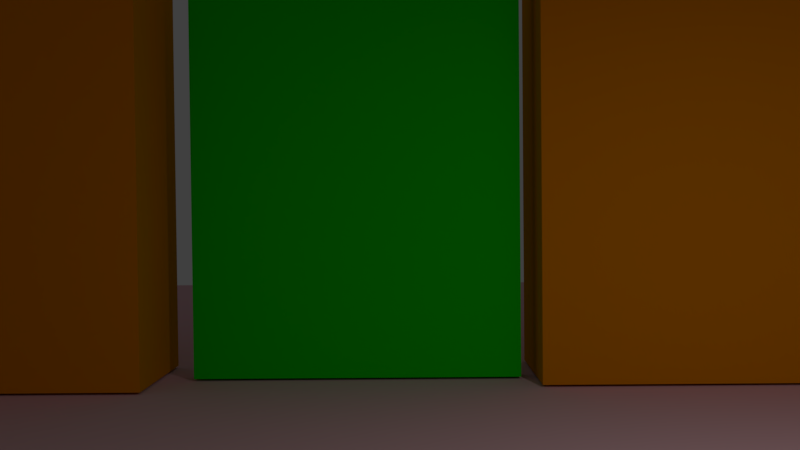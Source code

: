 # Source: bge_7_4_room.blend  (saved by Blender 2.77.0; exported with 4.5.12 LTS)
import bpy
from mathutils import Matrix  # noqa: F401  (used for matrix-valued properties, if any)

bpy.ops.wm.read_factory_settings(use_empty=True)
scene = bpy.context.scene
scene.name = 'Scene'

# ---- collections
col_collection_1 = bpy.data.collections.new('Collection 1'); scene.collection.children.link(col_collection_1)

# ---- materials (node trees are filled in below, after node groups)
mat_monkeymat = bpy.data.materials.new('monkeyMat')
mat_monkeymat.alpha_threshold = 0.0
mat_monkeymat.use_transparent_shadow = False
mat_monkeymat.diffuse_color = (0.0, 0.4322, 0.8, 1.0)
mat_monkeymat.roughness = 0.5
mat_doormat = bpy.data.materials.new('doorMat')
mat_doormat.alpha_threshold = 0.0
mat_doormat.use_transparent_shadow = False
mat_doormat.diffuse_color = (0.006271, 0.8, 0.0, 1.0)
mat_doormat.roughness = 0.5
mat_wallmat = bpy.data.materials.new('wallMat')
mat_wallmat.alpha_threshold = 0.0
mat_wallmat.use_transparent_shadow = False
mat_wallmat.diffuse_color = (0.8, 0.289, 0.0001748, 1.0)
mat_wallmat.roughness = 0.5
mat_floormat = bpy.data.materials.new('floorMat')
mat_floormat.alpha_threshold = 0.0
mat_floormat.use_transparent_shadow = False
mat_floormat.diffuse_color = (0.8, 0.4969, 0.5513, 1.0)
mat_floormat.roughness = 0.5
mat_playermat = bpy.data.materials.new('playerMat')
mat_playermat.alpha_threshold = 0.0
mat_playermat.use_transparent_shadow = False
mat_playermat.diffuse_color = (0.8, 0.01269, 0.004721, 1.0)
mat_playermat.roughness = 0.5
mat_playermat.line_color = (0.0, 0.0, 0.0, 1.0)

# ---- material node trees

# ---- world
world_world = bpy.data.worlds.new('World'); scene.world = world_world
world_world.color = (0.05088, 0.05088, 0.05088)
world_world.use_sun_shadow = False
world_world.sun_shadow_jitter_overblur = 0.0
world_world.cycles.sampling_method = 'MANUAL'

# ---- cameras
cam_camera = bpy.data.cameras.new('Camera')
cam_camera.clip_end = 100.0
cam_camera.lens = 35.0
cam_camera.sensor_width = 32.0
cam_camera.sensor_height = 18.0
cam_camera.ortho_scale = 7.314
cam_camera.dof.focus_distance = 0.0
cam_camera.dof.aperture_fstop = 128.0

# ---- lights
light_lamp = bpy.data.lights.new('Lamp', 'AREA')
light_lamp.transmission_factor = 0.0
light_lamp.cutoff_distance = 30.0
light_lamp.energy = 78.54
light_lamp.shadow_buffer_clip_start = 1.001
light_lamp.shadow_soft_size = 0.1
light_lamp.shadow_maximum_resolution = 0.006
light_lamp.use_absolute_resolution = True
light_lamp.shape = 'RECTANGLE'
light_lamp.size = 0.1
light_lamp.size_y = 0.1

# ---- meshes
me_suzanne = bpy.data.meshes.new('Suzanne')
me_suzanne.from_pydata([(0.4375, -0.7656, 0.1641), (-0.4375, -0.7656, 0.1641), (0.5, -0.6875, 0.09375), (-0.5, -0.6875, 0.09375), (0.5469, -0.5781, 0.05469), (-0.5469, -0.5781, 0.05469), (0.3516, -0.6172, -0.02344), (-0.3516, -0.6172, -0.02344), (0.3516, -0.7188, 0.03125), (-0.3516, -0.7188, 0.03125), (0.3516, -0.7812, 0.1328), (-0.3516, -0.7812, 0.1328), (0.2734, -0.7969, 0.1641), (-0.2734, -0.7969, 0.1641), (0.2031, -0.7422, 0.09375), (-0.2031, -0.7422, 0.09375), (0.1562, -0.6484, 0.05469), (-0.1562, -0.6484, 0.05469), (0.07812, -0.6562, 0.2422), (-0.07812, -0.6562, 0.2422), (0.1406, -0.7422, 0.2422), (-0.1406, -0.7422, 0.2422), (0.2422, -0.7969, 0.2422), (-0.2422, -0.7969, 0.2422), (0.2734, -0.7969, 0.3281), (-0.2734, -0.7969, 0.3281), (0.2031, -0.7422, 0.3906), (-0.2031, -0.7422, 0.3906), (0.1562, -0.6484, 0.4375), (-0.1562, -0.6484, 0.4375), (0.3516, -0.6172, 0.5156), (-0.3516, -0.6172, 0.5156), (0.3516, -0.7188, 0.4531), (-0.3516, -0.7188, 0.4531), (0.3516, -0.7812, 0.3594), (-0.3516, -0.7812, 0.3594), (0.4375, -0.7656, 0.3281), (-0.4375, -0.7656, 0.3281), (0.5, -0.6875, 0.3906), (-0.5, -0.6875, 0.3906), (0.5469, -0.5781, 0.4375), (-0.5469, -0.5781, 0.4375), (0.625, -0.5625, 0.2422), (-0.625, -0.5625, 0.2422), (0.5625, -0.6719, 0.2422), (-0.5625, -0.6719, 0.2422), (0.4688, -0.7578, 0.2422), (-0.4688, -0.7578, 0.2422), (0.4766, -0.7734, 0.2422), (-0.4766, -0.7734, 0.2422), (0.4453, -0.7812, 0.3359), (-0.4453, -0.7812, 0.3359), (0.3516, -0.8047, 0.375), (-0.3516, -0.8047, 0.375), (0.2656, -0.8203, 0.3359), (-0.2656, -0.8203, 0.3359), (0.2266, -0.8203, 0.2422), (-0.2266, -0.8203, 0.2422), (0.2656, -0.8203, 0.1562), (-0.2656, -0.8203, 0.1562), (0.3516, -0.8281, 0.2422), (-0.3516, -0.8281, 0.2422), (0.3516, -0.8047, 0.1172), (-0.3516, -0.8047, 0.1172), (0.4453, -0.7812, 0.1562), (-0.4453, -0.7812, 0.1562), (0.0, -0.7422, 0.4297), (0.0, -0.8203, 0.3516), (0.0, -0.7344, -0.6797), (0.0, -0.7812, -0.3203), (0.0, -0.7969, -0.1875), (0.0, -0.7188, -0.7734), (0.0, -0.6016, 0.4062), (0.0, -0.5703, 0.5703), (0.0, 0.5469, 0.8984), (0.0, 0.8516, 0.5625), (0.0, 0.8281, 0.07031), (0.0, 0.3516, -0.3828), (0.2031, -0.5625, -0.1875), (-0.2031, -0.5625, -0.1875), (0.3125, -0.5703, -0.4375), (-0.3125, -0.5703, -0.4375), (0.3516, -0.5703, -0.6953), (-0.3516, -0.5703, -0.6953), (0.3672, -0.5312, -0.8906), (-0.3672, -0.5312, -0.8906), (0.3281, -0.5234, -0.9453), (-0.3281, -0.5234, -0.9453), (0.1797, -0.5547, -0.9688), (-0.1797, -0.5547, -0.9688), (0.0, -0.5781, -0.9844), (0.4375, -0.5312, -0.1406), (-0.4375, -0.5312, -0.1406), (0.6328, -0.5391, -0.03906), (-0.6328, -0.5391, -0.03906), (0.8281, -0.4453, 0.1484), (-0.8281, -0.4453, 0.1484), (0.8594, -0.5938, 0.4297), (-0.8594, -0.5938, 0.4297), (0.7109, -0.625, 0.4844), (-0.7109, -0.625, 0.4844), (0.4922, -0.6875, 0.6016), (-0.4922, -0.6875, 0.6016), (0.3203, -0.7344, 0.7578), (-0.3203, -0.7344, 0.7578), (0.1562, -0.7578, 0.7188), (-0.1562, -0.7578, 0.7188), (0.0625, -0.75, 0.4922), (-0.0625, -0.75, 0.4922), (0.1641, -0.7734, 0.4141), (-0.1641, -0.7734, 0.4141), (0.125, -0.7656, 0.3047), (-0.125, -0.7656, 0.3047), (0.2031, -0.7422, 0.09375), (-0.2031, -0.7422, 0.09375), (0.375, -0.7031, 0.01562), (-0.375, -0.7031, 0.01562), (0.4922, -0.6719, 0.0625), (-0.4922, -0.6719, 0.0625), (0.625, -0.6484, 0.1875), (-0.625, -0.6484, 0.1875), (0.6406, -0.6484, 0.2969), (-0.6406, -0.6484, 0.2969), (0.6016, -0.6641, 0.375), (-0.6016, -0.6641, 0.375), (0.4297, -0.7188, 0.4375), (-0.4297, -0.7188, 0.4375), (0.25, -0.7578, 0.4688), (-0.25, -0.7578, 0.4688), (0.0, -0.7344, -0.7656), (0.1094, -0.7344, -0.7188), (-0.1094, -0.7344, -0.7188), (0.1172, -0.7109, -0.8359), (-0.1172, -0.7109, -0.8359), (0.0625, -0.6953, -0.8828), (-0.0625, -0.6953, -0.8828), (0.0, -0.6875, -0.8906), (0.0, -0.75, -0.1953), (0.0, -0.7422, -0.1406), (0.1016, -0.7422, -0.1484), (-0.1016, -0.7422, -0.1484), (0.125, -0.75, -0.2266), (-0.125, -0.75, -0.2266), (0.08594, -0.7422, -0.2891), (-0.08594, -0.7422, -0.2891), (0.3984, -0.6719, -0.04688), (-0.3984, -0.6719, -0.04688), (0.6172, -0.625, 0.05469), (-0.6172, -0.625, 0.05469), (0.7266, -0.6016, 0.2031), (-0.7266, -0.6016, 0.2031), (0.7422, -0.6562, 0.375), (-0.7422, -0.6562, 0.375), (0.6875, -0.7266, 0.4141), (-0.6875, -0.7266, 0.4141), (0.4375, -0.7969, 0.5469), (-0.4375, -0.7969, 0.5469), (0.3125, -0.8359, 0.6406), (-0.3125, -0.8359, 0.6406), (0.2031, -0.8516, 0.6172), (-0.2031, -0.8516, 0.6172), (0.1016, -0.8438, 0.4297), (-0.1016, -0.8438, 0.4297), (0.125, -0.8125, -0.1016), (-0.125, -0.8125, -0.1016), (0.2109, -0.7109, -0.4453), (-0.2109, -0.7109, -0.4453), (0.25, -0.6875, -0.7031), (-0.25, -0.6875, -0.7031), (0.2656, -0.6641, -0.8203), (-0.2656, -0.6641, -0.8203), (0.2344, -0.6328, -0.9141), (-0.2344, -0.6328, -0.9141), (0.1641, -0.6328, -0.9297), (-0.1641, -0.6328, -0.9297), (0.0, -0.6406, -0.9453), (0.0, -0.7266, 0.04688), (0.0, -0.7656, 0.2109), (0.3281, -0.7422, 0.4766), (-0.3281, -0.7422, 0.4766), (0.1641, -0.75, 0.1406), (-0.1641, -0.75, 0.1406), (0.1328, -0.7578, 0.2109), (-0.1328, -0.7578, 0.2109), (0.1172, -0.7344, -0.6875), (-0.1172, -0.7344, -0.6875), (0.07812, -0.75, -0.4453), (-0.07812, -0.75, -0.4453), (0.0, -0.75, -0.4453), (0.0, -0.7422, -0.3281), (0.09375, -0.7812, -0.2734), (-0.09375, -0.7812, -0.2734), (0.1328, -0.7969, -0.2266), (-0.1328, -0.7969, -0.2266), (0.1094, -0.7812, -0.1328), (-0.1094, -0.7812, -0.1328), (0.03906, -0.7812, -0.125), (-0.03906, -0.7812, -0.125), (0.0, -0.8281, -0.2031), (0.04688, -0.8125, -0.1484), (-0.04688, -0.8125, -0.1484), (0.09375, -0.8125, -0.1562), (-0.09375, -0.8125, -0.1562), (0.1094, -0.8281, -0.2266), (-0.1094, -0.8281, -0.2266), (0.07812, -0.8047, -0.25), (-0.07812, -0.8047, -0.25), (0.0, -0.8047, -0.2891), (0.2578, -0.5547, -0.3125), (-0.2578, -0.5547, -0.3125), (0.1641, -0.7109, -0.2422), (-0.1641, -0.7109, -0.2422), (0.1797, -0.7109, -0.3125), (-0.1797, -0.7109, -0.3125), (0.2344, -0.5547, -0.25), (-0.2344, -0.5547, -0.25), (0.0, -0.6875, -0.875), (0.04688, -0.6875, -0.8672), (-0.04688, -0.6875, -0.8672), (0.09375, -0.7109, -0.8203), (-0.09375, -0.7109, -0.8203), (0.09375, -0.7266, -0.7422), (-0.09375, -0.7266, -0.7422), (0.0, -0.6562, -0.7812), (0.09375, -0.6641, -0.75), (-0.09375, -0.6641, -0.75), (0.09375, -0.6406, -0.8125), (-0.09375, -0.6406, -0.8125), (0.04688, -0.6328, -0.8516), (-0.04688, -0.6328, -0.8516), (0.0, -0.6328, -0.8594), (0.1719, -0.7812, 0.2188), (-0.1719, -0.7812, 0.2188), (0.1875, -0.7734, 0.1562), (-0.1875, -0.7734, 0.1562), (0.3359, -0.7578, 0.4297), (-0.3359, -0.7578, 0.4297), (0.2734, -0.7734, 0.4219), (-0.2734, -0.7734, 0.4219), (0.4219, -0.7734, 0.3984), (-0.4219, -0.7734, 0.3984), (0.5625, -0.6953, 0.3516), (-0.5625, -0.6953, 0.3516), (0.5859, -0.6875, 0.2891), (-0.5859, -0.6875, 0.2891), (0.5781, -0.6797, 0.1953), (-0.5781, -0.6797, 0.1953), (0.4766, -0.7188, 0.1016), (-0.4766, -0.7188, 0.1016), (0.375, -0.7422, 0.0625), (-0.375, -0.7422, 0.0625), (0.2266, -0.7812, 0.1094), (-0.2266, -0.7812, 0.1094), (0.1797, -0.7812, 0.2969), (-0.1797, -0.7812, 0.2969), (0.2109, -0.7812, 0.375), (-0.2109, -0.7812, 0.375), (0.2344, -0.7578, 0.3594), (-0.2344, -0.7578, 0.3594), (0.1953, -0.7578, 0.2969), (-0.1953, -0.7578, 0.2969), (0.2422, -0.7578, 0.125), (-0.2422, -0.7578, 0.125), (0.375, -0.7266, 0.08594), (-0.375, -0.7266, 0.08594), (0.4609, -0.7031, 0.1172), (-0.4609, -0.7031, 0.1172), (0.5469, -0.6719, 0.2109), (-0.5469, -0.6719, 0.2109), (0.5547, -0.6719, 0.2812), (-0.5547, -0.6719, 0.2812), (0.5312, -0.6797, 0.3359), (-0.5312, -0.6797, 0.3359), (0.4141, -0.75, 0.3906), (-0.4141, -0.75, 0.3906), (0.2812, -0.7656, 0.3984), (-0.2812, -0.7656, 0.3984), (0.3359, -0.75, 0.4062), (-0.3359, -0.75, 0.4062), (0.2031, -0.75, 0.1719), (-0.2031, -0.75, 0.1719), (0.1953, -0.75, 0.2266), (-0.1953, -0.75, 0.2266), (0.1094, -0.6094, 0.4609), (-0.1094, -0.6094, 0.4609), (0.1953, -0.6172, 0.6641), (-0.1953, -0.6172, 0.6641), (0.3359, -0.5938, 0.6875), (-0.3359, -0.5938, 0.6875), (0.4844, -0.5547, 0.5547), (-0.4844, -0.5547, 0.5547), (0.6797, -0.4922, 0.4531), (-0.6797, -0.4922, 0.4531), (0.7969, -0.4609, 0.4062), (-0.7969, -0.4609, 0.4062), (0.7734, -0.375, 0.1641), (-0.7734, -0.375, 0.1641), (0.6016, -0.4141, 0.0), (-0.6016, -0.4141, 0.0), (0.4375, -0.4688, -0.09375), (-0.4375, -0.4688, -0.09375), (0.0, -0.2891, 0.8984), (0.0, 0.07812, 0.9844), (0.0, 0.6719, -0.1953), (0.0, -0.1875, -0.4609), (0.0, -0.4609, -0.9766), (0.0, -0.3438, -0.8047), (0.0, -0.3203, -0.5703), (0.0, -0.2812, -0.4844), (0.8516, -0.05469, 0.2344), (-0.8516, -0.05469, 0.2344), (0.8594, 0.04688, 0.3203), (-0.8594, 0.04688, 0.3203), (0.7734, 0.4375, 0.2656), (-0.7734, 0.4375, 0.2656), (0.4609, 0.7031, 0.4375), (-0.4609, 0.7031, 0.4375), (0.7344, -0.07031, -0.04688), (-0.7344, -0.07031, -0.04688), (0.5938, 0.1641, -0.125), (-0.5938, 0.1641, -0.125), (0.6406, 0.4297, -0.007812), (-0.6406, 0.4297, -0.007812), (0.3359, 0.6641, 0.05469), (-0.3359, 0.6641, 0.05469), (0.2344, -0.4062, -0.3516), (-0.2344, -0.4062, -0.3516), (0.1797, -0.2578, -0.4141), (-0.1797, -0.2578, -0.4141), (0.2891, -0.3828, -0.7109), (-0.2891, -0.3828, -0.7109), (0.25, -0.3906, -0.5), (-0.25, -0.3906, -0.5), (0.3281, -0.3984, -0.9141), (-0.3281, -0.3984, -0.9141), (0.1406, -0.3672, -0.7578), (-0.1406, -0.3672, -0.7578), (0.125, -0.3594, -0.5391), (-0.125, -0.3594, -0.5391), (0.1641, -0.4375, -0.9453), (-0.1641, -0.4375, -0.9453), (0.2188, -0.4297, -0.2812), (-0.2188, -0.4297, -0.2812), (0.2109, -0.4688, -0.2266), (-0.2109, -0.4688, -0.2266), (0.2031, -0.5, -0.1719), (-0.2031, -0.5, -0.1719), (0.2109, -0.1641, -0.3906), (-0.2109, -0.1641, -0.3906), (0.2969, 0.2656, -0.3125), (-0.2969, 0.2656, -0.3125), (0.3438, 0.5391, -0.1484), (-0.3438, 0.5391, -0.1484), (0.4531, 0.3828, 0.8672), (-0.4531, 0.3828, 0.8672), (0.4531, 0.07031, 0.9297), (-0.4531, 0.07031, 0.9297), (0.4531, -0.2344, 0.8516), (-0.4531, -0.2344, 0.8516), (0.4609, -0.4297, 0.5234), (-0.4609, -0.4297, 0.5234), (0.7266, -0.3359, 0.4062), (-0.7266, -0.3359, 0.4062), (0.6328, -0.2812, 0.4531), (-0.6328, -0.2812, 0.4531), (0.6406, -0.05469, 0.7031), (-0.6406, -0.05469, 0.7031), (0.7969, -0.125, 0.5625), (-0.7969, -0.125, 0.5625), (0.7969, 0.1172, 0.6172), (-0.7969, 0.1172, 0.6172), (0.6406, 0.1953, 0.75), (-0.6406, 0.1953, 0.75), (0.6406, 0.4453, 0.6797), (-0.6406, 0.4453, 0.6797), (0.7969, 0.3594, 0.5391), (-0.7969, 0.3594, 0.5391), (0.6172, 0.5859, 0.3281), (-0.6172, 0.5859, 0.3281), (0.4844, 0.5469, 0.02344), (-0.4844, 0.5469, 0.02344), (0.8203, 0.2031, 0.3281), (-0.8203, 0.2031, 0.3281), (0.4062, -0.1484, -0.1719), (-0.4062, -0.1484, -0.1719), (0.4297, 0.2109, -0.1953), (-0.4297, 0.2109, -0.1953), (0.8906, 0.2344, 0.4062), (-0.8906, 0.2344, 0.4062), (0.7734, 0.125, -0.1406), (-0.7734, 0.125, -0.1406), (1.039, 0.3281, -0.1016), (-1.039, 0.3281, -0.1016), (1.281, 0.4297, 0.05469), (-1.281, 0.4297, 0.05469), (1.352, 0.4219, 0.3203), (-1.352, 0.4219, 0.3203), (1.234, 0.4219, 0.5078), (-1.234, 0.4219, 0.5078), (1.023, 0.3125, 0.4766), (-1.023, 0.3125, 0.4766), (1.016, 0.2891, 0.4141), (-1.016, 0.2891, 0.4141), (1.188, 0.3906, 0.4375), (-1.188, 0.3906, 0.4375), (1.266, 0.4062, 0.2891), (-1.266, 0.4062, 0.2891), (1.211, 0.4062, 0.07812), (-1.211, 0.4062, 0.07812), (1.031, 0.3047, -0.03906), (-1.031, 0.3047, -0.03906), (0.8281, 0.1328, -0.07031), (-0.8281, 0.1328, -0.07031), (0.9219, 0.2188, 0.3594), (-0.9219, 0.2188, 0.3594), (0.9453, 0.2891, 0.3047), (-0.9453, 0.2891, 0.3047), (0.8828, 0.2109, -0.02344), (-0.8828, 0.2109, -0.02344), (1.039, 0.3672, 0.0), (-1.039, 0.3672, 0.0), (1.188, 0.4453, 0.09375), (-1.188, 0.4453, 0.09375), (1.234, 0.4453, 0.25), (-1.234, 0.4453, 0.25), (1.172, 0.4375, 0.3594), (-1.172, 0.4375, 0.3594), (1.023, 0.3594, 0.3438), (-1.023, 0.3594, 0.3438), (0.8438, 0.2109, 0.2891), (-0.8438, 0.2109, 0.2891), (0.8359, 0.2734, 0.1719), (-0.8359, 0.2734, 0.1719), (0.7578, 0.2734, 0.09375), (-0.7578, 0.2734, 0.09375), (0.8203, 0.2734, 0.08594), (-0.8203, 0.2734, 0.08594), (0.8438, 0.2734, 0.01562), (-0.8438, 0.2734, 0.01562), (0.8125, 0.2734, -0.01562), (-0.8125, 0.2734, -0.01562), (0.7266, 0.07031, 0.0), (-0.7266, 0.07031, 0.0), (0.7188, 0.1719, -0.02344), (-0.7188, 0.1719, -0.02344), (0.7188, 0.1875, 0.03906), (-0.7188, 0.1875, 0.03906), (0.7969, 0.2109, 0.2031), (-0.7969, 0.2109, 0.2031), (0.8906, 0.2656, 0.2422), (-0.8906, 0.2656, 0.2422), (0.8906, 0.3203, 0.2344), (-0.8906, 0.3203, 0.2344), (0.8125, 0.3203, -0.01562), (-0.8125, 0.3203, -0.01562), (0.8516, 0.3203, 0.01562), (-0.8516, 0.3203, 0.01562), (0.8281, 0.3203, 0.07812), (-0.8281, 0.3203, 0.07812), (0.7656, 0.3203, 0.09375), (-0.7656, 0.3203, 0.09375), (0.8438, 0.3203, 0.1719), (-0.8438, 0.3203, 0.1719), (1.039, 0.4141, 0.3281), (-1.039, 0.4141, 0.3281), (1.188, 0.4844, 0.3438), (-1.188, 0.4844, 0.3438), (1.258, 0.4922, 0.2422), (-1.258, 0.4922, 0.2422), (1.211, 0.4844, 0.08594), (-1.211, 0.4844, 0.08594), (1.047, 0.4219, 0.0), (-1.047, 0.4219, 0.0), (0.8828, 0.2656, -0.01562), (-0.8828, 0.2656, -0.01562), (0.9531, 0.3438, 0.2891), (-0.9531, 0.3438, 0.2891), (0.8906, 0.3281, 0.1094), (-0.8906, 0.3281, 0.1094), (0.9375, 0.3359, 0.0625), (-0.9375, 0.3359, 0.0625), (1.0, 0.3672, 0.125), (-1.0, 0.3672, 0.125), (0.9609, 0.3516, 0.1719), (-0.9609, 0.3516, 0.1719), (1.016, 0.375, 0.2344), (-1.016, 0.375, 0.2344), (1.055, 0.3828, 0.1875), (-1.055, 0.3828, 0.1875), (1.109, 0.3906, 0.2109), (-1.109, 0.3906, 0.2109), (1.086, 0.3906, 0.2734), (-1.086, 0.3906, 0.2734), (1.023, 0.4844, 0.4375), (-1.023, 0.4844, 0.4375), (1.25, 0.5469, 0.4688), (-1.25, 0.5469, 0.4688), (1.367, 0.5, 0.2969), (-1.367, 0.5, 0.2969), (1.312, 0.5312, 0.05469), (-1.312, 0.5312, 0.05469), (1.039, 0.4922, -0.08594), (-1.039, 0.4922, -0.08594), (0.7891, 0.3281, -0.125), (-0.7891, 0.3281, -0.125), (0.8594, 0.3828, 0.3828), (-0.8594, 0.3828, 0.3828)], [], [(46, 0, 2, 44), (3, 1, 47, 45), (44, 2, 4, 42), (5, 3, 45, 43), (2, 8, 6, 4), (7, 9, 3, 5), (0, 10, 8, 2), (9, 11, 1, 3), (10, 12, 14, 8), (15, 13, 11, 9), (8, 14, 16, 6), (17, 15, 9, 7), (14, 20, 18, 16), (19, 21, 15, 17), (12, 22, 20, 14), (21, 23, 13, 15), (22, 24, 26, 20), (27, 25, 23, 21), (20, 26, 28, 18), (29, 27, 21, 19), (26, 32, 30, 28), (31, 33, 27, 29), (24, 34, 32, 26), (33, 35, 25, 27), (34, 36, 38, 32), (39, 37, 35, 33), (32, 38, 40, 30), (41, 39, 33, 31), (38, 44, 42, 40), (43, 45, 39, 41), (36, 46, 44, 38), (45, 47, 37, 39), (46, 36, 50, 48), (51, 37, 47, 49), (36, 34, 52, 50), (53, 35, 37, 51), (34, 24, 54, 52), (55, 25, 35, 53), (24, 22, 56, 54), (57, 23, 25, 55), (22, 12, 58, 56), (59, 13, 23, 57), (12, 10, 62, 58), (63, 11, 13, 59), (10, 0, 64, 62), (65, 1, 11, 63), (0, 46, 48, 64), (49, 47, 1, 65), (60, 64, 48), (49, 65, 61), (62, 64, 60), (61, 65, 63), (60, 58, 62), (63, 59, 61), (60, 56, 58), (59, 57, 61), (60, 54, 56), (57, 55, 61), (60, 52, 54), (55, 53, 61), (60, 50, 52), (53, 51, 61), (60, 48, 50), (51, 49, 61), (88, 173, 175, 90), (175, 174, 89, 90), (86, 171, 173, 88), (174, 172, 87, 89), (84, 169, 171, 86), (172, 170, 85, 87), (82, 167, 169, 84), (170, 168, 83, 85), (80, 165, 167, 82), (168, 166, 81, 83), (78, 91, 145, 163), (146, 92, 79, 164), (91, 93, 147, 145), (148, 94, 92, 146), (93, 95, 149, 147), (150, 96, 94, 148), (95, 97, 151, 149), (152, 98, 96, 150), (97, 99, 153, 151), (154, 100, 98, 152), (99, 101, 155, 153), (156, 102, 100, 154), (101, 103, 157, 155), (158, 104, 102, 156), (103, 105, 159, 157), (160, 106, 104, 158), (105, 107, 161, 159), (162, 108, 106, 160), (107, 66, 67, 161), (67, 66, 108, 162), (109, 127, 159, 161), (160, 128, 110, 162), (127, 178, 157, 159), (158, 179, 128, 160), (125, 155, 157, 178), (158, 156, 126, 179), (123, 153, 155, 125), (156, 154, 124, 126), (121, 151, 153, 123), (154, 152, 122, 124), (119, 149, 151, 121), (152, 150, 120, 122), (117, 147, 149, 119), (150, 148, 118, 120), (115, 145, 147, 117), (148, 146, 116, 118), (113, 163, 145, 115), (146, 164, 114, 116), (113, 180, 176, 163), (176, 181, 114, 164), (109, 161, 67, 111), (67, 162, 110, 112), (111, 67, 177, 182), (177, 67, 112, 183), (176, 180, 182, 177), (183, 181, 176, 177), (134, 136, 175, 173), (175, 136, 135, 174), (132, 134, 173, 171), (174, 135, 133, 172), (130, 132, 171, 169), (172, 133, 131, 170), (165, 186, 184, 167), (185, 187, 166, 168), (130, 169, 167, 184), (168, 170, 131, 185), (143, 189, 188, 186), (188, 189, 144, 187), (184, 186, 188, 68), (188, 187, 185, 68), (129, 130, 184, 68), (185, 131, 129, 68), (141, 192, 190, 143), (191, 193, 142, 144), (139, 194, 192, 141), (193, 195, 140, 142), (138, 196, 194, 139), (195, 197, 138, 140), (137, 70, 196, 138), (197, 70, 137, 138), (189, 143, 190, 69), (191, 144, 189, 69), (69, 190, 205, 207), (206, 191, 69, 207), (70, 198, 199, 196), (200, 198, 70, 197), (196, 199, 201, 194), (202, 200, 197, 195), (194, 201, 203, 192), (204, 202, 195, 193), (192, 203, 205, 190), (206, 204, 193, 191), (198, 203, 201, 199), (202, 204, 198, 200), (198, 207, 205, 203), (206, 207, 198, 204), (138, 139, 163, 176), (164, 140, 138, 176), (139, 141, 210, 163), (211, 142, 140, 164), (141, 143, 212, 210), (213, 144, 142, 211), (143, 186, 165, 212), (166, 187, 144, 213), (80, 208, 212, 165), (213, 209, 81, 166), (208, 214, 210, 212), (211, 215, 209, 213), (78, 163, 210, 214), (211, 164, 79, 215), (130, 129, 71, 221), (71, 129, 131, 222), (132, 130, 221, 219), (222, 131, 133, 220), (134, 132, 219, 217), (220, 133, 135, 218), (136, 134, 217, 216), (218, 135, 136, 216), (216, 217, 228, 230), (229, 218, 216, 230), (217, 219, 226, 228), (227, 220, 218, 229), (219, 221, 224, 226), (225, 222, 220, 227), (221, 71, 223, 224), (223, 71, 222, 225), (223, 230, 228, 224), (229, 230, 223, 225), (224, 228, 226), (227, 229, 225), (182, 180, 233, 231), (234, 181, 183, 232), (111, 182, 231, 253), (232, 183, 112, 254), (109, 111, 253, 255), (254, 112, 110, 256), (180, 113, 251, 233), (252, 114, 181, 234), (113, 115, 249, 251), (250, 116, 114, 252), (115, 117, 247, 249), (248, 118, 116, 250), (117, 119, 245, 247), (246, 120, 118, 248), (119, 121, 243, 245), (244, 122, 120, 246), (121, 123, 241, 243), (242, 124, 122, 244), (123, 125, 239, 241), (240, 126, 124, 242), (125, 178, 235, 239), (236, 179, 126, 240), (178, 127, 237, 235), (238, 128, 179, 236), (127, 109, 255, 237), (256, 110, 128, 238), (237, 255, 257, 275), (258, 256, 238, 276), (235, 237, 275, 277), (276, 238, 236, 278), (239, 235, 277, 273), (278, 236, 240, 274), (241, 239, 273, 271), (274, 240, 242, 272), (243, 241, 271, 269), (272, 242, 244, 270), (245, 243, 269, 267), (270, 244, 246, 268), (247, 245, 267, 265), (268, 246, 248, 266), (249, 247, 265, 263), (266, 248, 250, 264), (251, 249, 263, 261), (264, 250, 252, 262), (233, 251, 261, 279), (262, 252, 234, 280), (255, 253, 259, 257), (260, 254, 256, 258), (253, 231, 281, 259), (282, 232, 254, 260), (231, 233, 279, 281), (280, 234, 232, 282), (66, 107, 283, 72), (284, 108, 66, 72), (107, 105, 285, 283), (286, 106, 108, 284), (105, 103, 287, 285), (288, 104, 106, 286), (103, 101, 289, 287), (290, 102, 104, 288), (101, 99, 291, 289), (292, 100, 102, 290), (99, 97, 293, 291), (294, 98, 100, 292), (97, 95, 295, 293), (296, 96, 98, 294), (95, 93, 297, 295), (298, 94, 96, 296), (93, 91, 299, 297), (300, 92, 94, 298), (307, 308, 327, 337), (328, 308, 307, 338), (306, 307, 337, 335), (338, 307, 306, 336), (305, 306, 335, 339), (336, 306, 305, 340), (88, 90, 305, 339), (305, 90, 89, 340), (86, 88, 339, 333), (340, 89, 87, 334), (84, 86, 333, 329), (334, 87, 85, 330), (82, 84, 329, 331), (330, 85, 83, 332), (329, 335, 337, 331), (338, 336, 330, 332), (329, 333, 339, 335), (340, 334, 330, 336), (325, 331, 337, 327), (338, 332, 326, 328), (80, 82, 331, 325), (332, 83, 81, 326), (208, 341, 343, 214), (344, 342, 209, 215), (80, 325, 341, 208), (342, 326, 81, 209), (78, 214, 343, 345), (344, 215, 79, 346), (78, 345, 299, 91), (300, 346, 79, 92), (76, 323, 351, 303), (352, 324, 76, 303), (303, 351, 349, 77), (350, 352, 303, 77), (77, 349, 347, 304), (348, 350, 77, 304), (304, 347, 327, 308), (328, 348, 304, 308), (325, 327, 347, 341), (348, 328, 326, 342), (295, 297, 317, 309), (318, 298, 296, 310), (75, 315, 323, 76), (324, 316, 75, 76), (301, 357, 355, 302), (356, 358, 301, 302), (302, 355, 353, 74), (354, 356, 302, 74), (74, 353, 315, 75), (316, 354, 74, 75), (291, 293, 361, 363), (362, 294, 292, 364), (363, 361, 367, 365), (368, 362, 364, 366), (365, 367, 369, 371), (370, 368, 366, 372), (371, 369, 375, 373), (376, 370, 372, 374), (313, 377, 373, 375), (374, 378, 314, 376), (315, 353, 373, 377), (374, 354, 316, 378), (353, 355, 371, 373), (372, 356, 354, 374), (355, 357, 365, 371), (366, 358, 356, 372), (357, 359, 363, 365), (364, 360, 358, 366), (289, 291, 363, 359), (364, 292, 290, 360), (73, 359, 357, 301), (358, 360, 73, 301), (283, 285, 287, 289), (288, 286, 284, 290), (283, 289, 359, 73), (360, 290, 284, 73), (72, 283, 73), (73, 284, 72), (293, 295, 309, 361), (310, 296, 294, 362), (309, 311, 367, 361), (368, 312, 310, 362), (311, 381, 369, 367), (370, 382, 312, 368), (313, 375, 369, 381), (370, 376, 314, 382), (347, 349, 385, 383), (386, 350, 348, 384), (317, 383, 385, 319), (386, 384, 318, 320), (297, 299, 383, 317), (384, 300, 298, 318), (299, 343, 341, 383), (342, 344, 300, 384), (341, 347, 383), (384, 348, 342), (299, 345, 343), (344, 346, 300), (313, 321, 379, 377), (380, 322, 314, 378), (315, 377, 379, 323), (380, 378, 316, 324), (319, 385, 379, 321), (380, 386, 320, 322), (349, 351, 379, 385), (380, 352, 350, 386), (323, 379, 351), (352, 380, 324), (399, 387, 413, 401), (414, 388, 400, 402), (399, 401, 403, 397), (404, 402, 400, 398), (397, 403, 405, 395), (406, 404, 398, 396), (395, 405, 407, 393), (408, 406, 396, 394), (393, 407, 409, 391), (410, 408, 394, 392), (391, 409, 411, 389), (412, 410, 392, 390), (409, 419, 417, 411), (418, 420, 410, 412), (407, 421, 419, 409), (420, 422, 408, 410), (405, 423, 421, 407), (422, 424, 406, 408), (403, 425, 423, 405), (424, 426, 404, 406), (401, 427, 425, 403), (426, 428, 402, 404), (401, 413, 415, 427), (416, 414, 402, 428), (317, 319, 443, 441), (444, 320, 318, 442), (319, 389, 411, 443), (412, 390, 320, 444), (309, 317, 441, 311), (442, 318, 310, 312), (381, 429, 413, 387), (414, 430, 382, 388), (411, 417, 439, 443), (440, 418, 412, 444), (437, 445, 443, 439), (444, 446, 438, 440), (433, 445, 437, 435), (438, 446, 434, 436), (431, 447, 445, 433), (446, 448, 432, 434), (429, 447, 431, 449), (432, 448, 430, 450), (413, 429, 449, 415), (450, 430, 414, 416), (311, 447, 429, 381), (430, 448, 312, 382), (311, 441, 445, 447), (446, 442, 312, 448), (441, 443, 445), (446, 444, 442), (415, 449, 451, 475), (452, 450, 416, 476), (449, 431, 461, 451), (462, 432, 450, 452), (431, 433, 459, 461), (460, 434, 432, 462), (433, 435, 457, 459), (458, 436, 434, 460), (435, 437, 455, 457), (456, 438, 436, 458), (437, 439, 453, 455), (454, 440, 438, 456), (439, 417, 473, 453), (474, 418, 440, 454), (427, 415, 475, 463), (476, 416, 428, 464), (425, 427, 463, 465), (464, 428, 426, 466), (423, 425, 465, 467), (466, 426, 424, 468), (421, 423, 467, 469), (468, 424, 422, 470), (419, 421, 469, 471), (470, 422, 420, 472), (417, 419, 471, 473), (472, 420, 418, 474), (457, 455, 479, 477), (480, 456, 458, 478), (477, 479, 481, 483), (482, 480, 478, 484), (483, 481, 487, 485), (488, 482, 484, 486), (485, 487, 489, 491), (490, 488, 486, 492), (463, 475, 485, 491), (486, 476, 464, 492), (451, 483, 485, 475), (486, 484, 452, 476), (451, 461, 477, 483), (478, 462, 452, 484), (457, 477, 461, 459), (462, 478, 458, 460), (453, 473, 479, 455), (480, 474, 454, 456), (471, 481, 479, 473), (480, 482, 472, 474), (469, 487, 481, 471), (482, 488, 470, 472), (467, 489, 487, 469), (488, 490, 468, 470), (465, 491, 489, 467), (490, 492, 466, 468), (463, 491, 465), (466, 492, 464), (391, 389, 503, 501), (504, 390, 392, 502), (393, 391, 501, 499), (502, 392, 394, 500), (395, 393, 499, 497), (500, 394, 396, 498), (397, 395, 497, 495), (498, 396, 398, 496), (399, 397, 495, 493), (496, 398, 400, 494), (387, 399, 493, 505), (494, 400, 388, 506), (493, 501, 503, 505), (504, 502, 494, 506), (493, 495, 499, 501), (500, 496, 494, 502), (495, 497, 499), (500, 498, 496), (313, 381, 387, 505), (388, 382, 314, 506), (313, 505, 503, 321), (504, 506, 314, 322), (319, 321, 503, 389), (504, 322, 320, 390)])
me_suzanne.polygons.foreach_set('use_smooth', [True] * 500)
me_suzanne.materials.append(mat_monkeymat)
me_suzanne.use_remesh_preserve_volume = False
me_suzanne.use_remesh_preserve_attributes = False
me_suzanne.use_mirror_vertex_groups = False
me_suzanne.update()
me_cube_006 = bpy.data.meshes.new('Cube.006')
me_cube_006.from_pydata([(-1.0, -0.07961, -1.0), (-1.0, -0.07961, 1.0), (-1.0, 1.92, -1.0), (-1.0, 1.92, 1.0), (1.0, -0.07961, -1.0), (1.0, -0.07961, 1.0), (1.0, 1.92, -1.0), (1.0, 1.92, 1.0)], [], [(1, 3, 2, 0), (3, 7, 6, 2), (7, 5, 4, 6), (5, 1, 0, 4), (0, 2, 6, 4), (5, 7, 3, 1)])
me_cube_006.materials.append(mat_doormat)
me_cube_006.use_remesh_preserve_volume = False
me_cube_006.use_remesh_preserve_attributes = False
me_cube_006.use_mirror_vertex_groups = False
me_cube_006.update()
me_cube_005 = bpy.data.meshes.new('Cube.005')
me_cube_005.from_pydata([(-1.0, -1.0, -1.0), (-1.0, -1.0, 1.0), (-1.0, 1.0, -1.0), (-1.0, 1.0, 1.0), (1.0, -1.0, -1.0), (1.0, -1.0, 1.0), (1.0, 1.0, -1.0), (1.0, 1.0, 1.0)], [], [(1, 3, 2, 0), (3, 7, 6, 2), (7, 5, 4, 6), (5, 1, 0, 4), (0, 2, 6, 4), (5, 7, 3, 1)])
me_cube_005.materials.append(mat_wallmat)
me_cube_005.use_remesh_preserve_volume = False
me_cube_005.use_remesh_preserve_attributes = False
me_cube_005.use_mirror_vertex_groups = False
me_cube_005.update()
me_cube_004 = bpy.data.meshes.new('Cube.004')
me_cube_004.from_pydata([(-1.0, -1.0, -1.0), (-1.0, -1.0, 1.0), (-1.0, 1.0, -1.0), (-1.0, 1.0, 1.0), (1.0, -1.0, -1.0), (1.0, -1.0, 1.0), (1.0, 1.0, -1.0), (1.0, 1.0, 1.0)], [], [(1, 3, 2, 0), (3, 7, 6, 2), (7, 5, 4, 6), (5, 1, 0, 4), (0, 2, 6, 4), (5, 7, 3, 1)])
me_cube_004.materials.append(mat_wallmat)
me_cube_004.use_remesh_preserve_volume = False
me_cube_004.use_remesh_preserve_attributes = False
me_cube_004.use_mirror_vertex_groups = False
me_cube_004.update()
me_cube_003 = bpy.data.meshes.new('Cube.003')
me_cube_003.from_pydata([(-1.0, -1.0, -1.0), (-1.0, -1.0, 1.0), (-1.0, 1.0, -1.0), (-1.0, 1.0, 1.0), (1.0, -1.0, -1.0), (1.0, -1.0, 1.0), (1.0, 1.0, -1.0), (1.0, 1.0, 1.0)], [], [(1, 3, 2, 0), (3, 7, 6, 2), (7, 5, 4, 6), (5, 1, 0, 4), (0, 2, 6, 4), (5, 7, 3, 1)])
me_cube_003.materials.append(mat_wallmat)
me_cube_003.use_remesh_preserve_volume = False
me_cube_003.use_remesh_preserve_attributes = False
me_cube_003.use_mirror_vertex_groups = False
me_cube_003.update()
me_cube_002 = bpy.data.meshes.new('Cube.002')
me_cube_002.from_pydata([(-1.0, -1.0, -1.0), (-1.0, -1.0, 1.0), (-1.0, 1.0, -1.0), (-1.0, 1.0, 1.0), (1.0, -1.0, -1.0), (1.0, -1.0, 1.0), (1.0, 1.0, -1.0), (1.0, 1.0, 1.0)], [], [(1, 3, 2, 0), (3, 7, 6, 2), (7, 5, 4, 6), (5, 1, 0, 4), (0, 2, 6, 4), (5, 7, 3, 1)])
me_cube_002.materials.append(mat_wallmat)
me_cube_002.use_remesh_preserve_volume = False
me_cube_002.use_remesh_preserve_attributes = False
me_cube_002.use_mirror_vertex_groups = False
me_cube_002.update()
me_cube_001 = bpy.data.meshes.new('Cube.001')
me_cube_001.from_pydata([(-1.0, -1.0, -1.0), (-1.0, -1.0, 1.0), (-1.0, 1.0, -1.0), (-1.0, 1.0, 1.0), (1.0, -1.0, -1.0), (1.0, -1.0, 1.0), (1.0, 1.0, -1.0), (1.0, 1.0, 1.0)], [], [(1, 3, 2, 0), (3, 7, 6, 2), (7, 5, 4, 6), (5, 1, 0, 4), (0, 2, 6, 4), (5, 7, 3, 1)])
me_cube_001.materials.append(mat_wallmat)
me_cube_001.use_remesh_preserve_volume = False
me_cube_001.use_remesh_preserve_attributes = False
me_cube_001.use_mirror_vertex_groups = False
me_cube_001.update()
me_plane = bpy.data.meshes.new('Plane')
me_plane.from_pydata([(-1.0, -1.0, 0.0), (1.0, -1.0, 0.0), (-1.0, 1.0, 0.0), (1.0, 1.0, 0.0)], [], [(0, 1, 3, 2)])
me_plane.materials.append(mat_floormat)
me_plane.use_remesh_preserve_volume = False
me_plane.use_remesh_preserve_attributes = False
me_plane.use_mirror_vertex_groups = False
me_plane.update()
me_cube = bpy.data.meshes.new('Cube')
me_cube.from_pydata([(1.0, 1.0, -1.0), (1.0, -1.0, -1.0), (-1.0, -1.0, -1.0), (-1.0, 1.0, -1.0), (1.0, 1.0, 1.0), (1.0, -1.0, 1.0), (-1.0, -1.0, 1.0), (-1.0, 1.0, 1.0)], [], [(0, 1, 2, 3), (4, 7, 6, 5), (0, 4, 5, 1), (1, 5, 6, 2), (2, 6, 7, 3), (4, 0, 3, 7)])
me_cube.materials.append(mat_playermat)
me_cube.use_remesh_preserve_volume = False
me_cube.use_remesh_preserve_attributes = False
me_cube.use_mirror_vertex_groups = False
me_cube.update()

# ---- objects
ob_suzanne = bpy.data.objects.new('Suzanne', me_suzanne)
ob_door = bpy.data.objects.new('door', me_cube_006)
ob_wall_004 = bpy.data.objects.new('wall.004', me_cube_005)
ob_wall_003 = bpy.data.objects.new('wall.003', me_cube_004)
ob_wall_002 = bpy.data.objects.new('wall.002', me_cube_003)
ob_wall_001 = bpy.data.objects.new('wall.001', me_cube_002)
ob_wall = bpy.data.objects.new('wall', me_cube_001)
ob_floor = bpy.data.objects.new('floor', me_plane)
ob_player = bpy.data.objects.new('player', me_cube)
ob_head = bpy.data.objects.new('head', cam_camera)
ob_lamp = bpy.data.objects.new('Lamp', light_lamp)

# ---- transforms, parenting, visibility, modifiers, constraints
ob_suzanne.location = (-0.1692, -14.59, 1.268)
ob_suzanne.rotation_euler = (-0.1201, -0.03111, 3.09)
ob_suzanne.lineart.crease_threshold = 0.0
ob_door.location = (-2.869, 9.563, 3.034)
ob_door.rotation_euler = (0.0, -0.0, -1.571)
ob_door.scale = (0.2, 2.4, 3.0)
ob_door.lineart.crease_threshold = 0.0
ob_wall_004.location = (9.966, 9.764, 3.034)
ob_wall_004.rotation_euler = (0.0, -0.0, -1.571)
ob_wall_004.scale = (1.0, 8.0, 3.0)
ob_wall_004.lineart.crease_threshold = 0.0
ob_wall_003.location = (-11.58, 9.462, 3.034)
ob_wall_003.rotation_euler = (0.0, -0.0, -1.571)
ob_wall_003.scale = (1.0, 8.0, 3.0)
ob_wall_003.lineart.crease_threshold = 0.0
ob_wall_002.location = (-1.107, -18.82, 3.034)
ob_wall_002.rotation_euler = (0.0, -0.0, -1.571)
ob_wall_002.scale = (1.0, 20.0, 3.0)
ob_wall_002.lineart.crease_threshold = 0.0
ob_wall_001.location = (17.72, 0.1007, 3.034)
ob_wall_001.scale = (1.0, 20.0, 3.0)
ob_wall_001.lineart.crease_threshold = 0.0
ob_wall.location = (-20.54, 0.0, 3.034)
ob_wall.scale = (1.0, 20.0, 3.0)
ob_wall.lineart.crease_threshold = 0.0
ob_floor.location = (0.0, 0.0, 0.0)
ob_floor.scale = (25.0, 25.0, 25.0)
ob_floor.lineart.crease_threshold = 0.0
ob_player.location = (0.0, -3.338, 0.8788)
ob_player.lock_rotations_4d = False
ob_player.empty_display_type = 'ARROWS'
ob_player.lineart.crease_threshold = 0.0
ob_head.parent = ob_player
ob_head.matrix_parent_inverse = Matrix(((1.0, 0.0, 0.0, 0.0), (0.0, 1.0, 0.0, 0.0), (0.0, 0.0, 1.0, -0.8788), (0.0, 0.0, 0.0, 1.0)))
ob_head.location = (0.1473, -0.05706, 2.573)
ob_head.rotation_euler = (1.547, 0.0101, 0.01221)
ob_head.scale = (1.0, 1.0, 1.0)
ob_head.lock_rotations_4d = False
ob_head.empty_display_type = 'ARROWS'
ob_head.color = (0.0, 0.0, 0.0, 0.0)
ob_head.display_type = 'WIRE'
ob_head.lineart.crease_threshold = 0.0
ob_lamp.location = (4.076, 1.005, 5.904)
ob_lamp.rotation_euler = (0.08168, -0.0333, 0.0734)
ob_lamp.lock_rotations_4d = False
ob_lamp.empty_display_type = 'ARROWS'
ob_lamp.color = (0.0, 0.0, 0.0, 0.0)
ob_lamp.lineart.crease_threshold = 0.0

# ---- collection membership
col_collection_1.objects.link(ob_suzanne)
col_collection_1.objects.link(ob_door)
col_collection_1.objects.link(ob_wall_004)
col_collection_1.objects.link(ob_wall_003)
col_collection_1.objects.link(ob_wall_002)
col_collection_1.objects.link(ob_wall_001)
col_collection_1.objects.link(ob_wall)
col_collection_1.objects.link(ob_floor)
col_collection_1.objects.link(ob_player)
col_collection_1.objects.link(ob_head)
col_collection_1.objects.link(ob_lamp)

# ---- scene / render settings (as saved in the file)
scene.camera = ob_head
scene.frame_start = 1; scene.frame_end = 250; scene.frame_set(80)
scene.render.engine = 'BLENDER_EEVEE_NEXT'
scene.render.resolution_percentage = 50
scene.render.dither_intensity = 0.0
scene.cycles.use_denoising = False
scene.cycles.samples = 128
scene.cycles.sampling_pattern = 'TABULATED_SOBOL'
scene.cycles.light_sampling_threshold = 0.0
scene.cycles.use_adaptive_sampling = False
scene.cycles.use_light_tree = False
scene.cycles.blur_glossy = 0.0
scene.cycles.sample_clamp_indirect = 0.0
scene.view_settings.view_transform = 'Standard'
bpy.context.view_layer.update()
